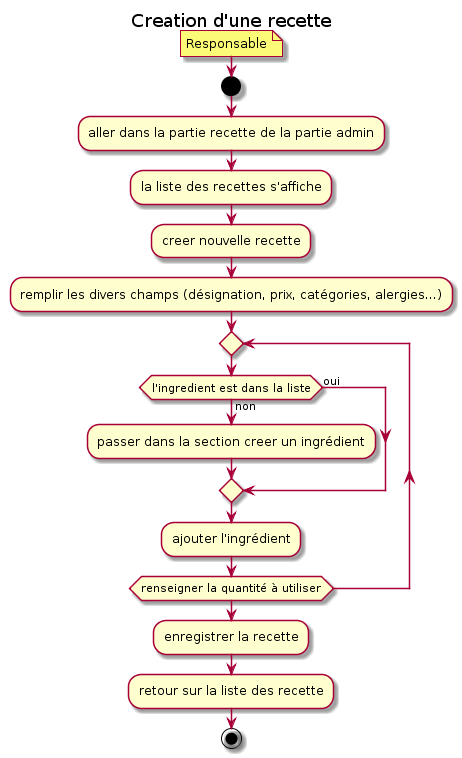

The diagram above was rendered by PlantUML. Its source (embedded in the PNG):
@startuml 4_Recette_CREATE_RECIPE_activityDiagram

title Creation d'une recette

note: Responsable

start

:aller dans la partie recette de la partie admin;

:la liste des recettes s'affiche;

:creer nouvelle recette;

:remplir les divers champs (désignation, prix, catégories, alergies...);

repeat
if (l'ingredient est dans la liste) then (non)
    :passer dans la section creer un ingrédient;
else (oui)
endif

:ajouter l'ingrédient;

repeat while (renseigner la quantité à utiliser)

:enregistrer la recette;

:retour sur la liste des recette;

stop

@enduml